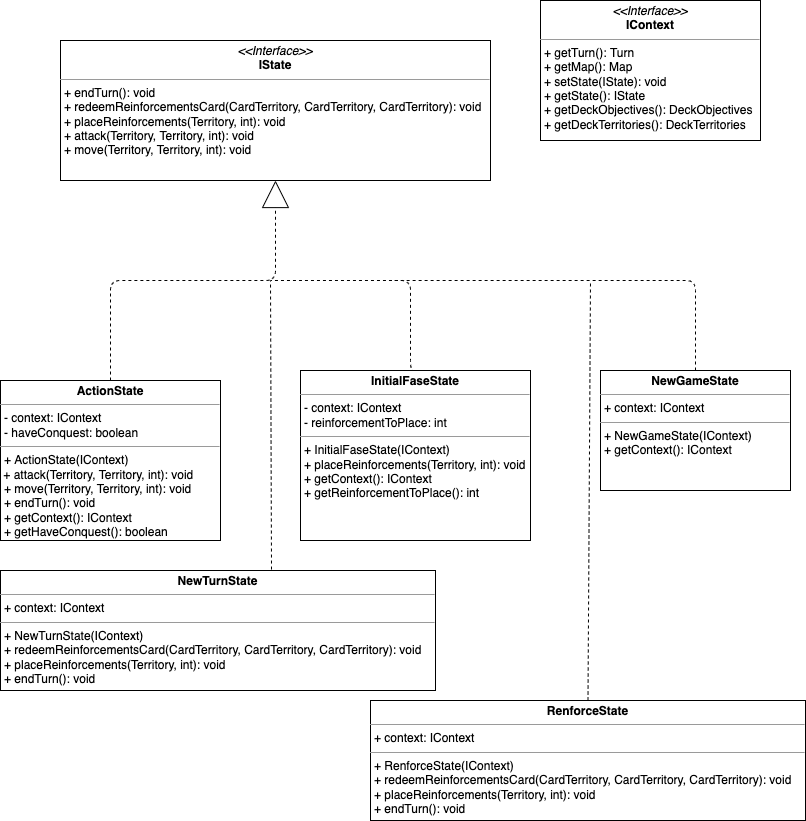

The diagram above was exported from draw.io. Its source (the exported page's mxGraphModel, read from the mxfile embedded in the PNG):
<mxGraphModel dx="1616" dy="1054" grid="1" gridSize="10" guides="1" tooltips="1" connect="1" arrows="1" fold="1" page="1" pageScale="1" pageWidth="827" pageHeight="1169" math="0" shadow="0">
  <root>
    <mxCell id="0" />
    <mxCell id="1" parent="0" />
    <mxCell id="2" value="&lt;p style=&quot;margin: 0px ; margin-top: 4px ; text-align: center&quot;&gt;&lt;i&gt;&amp;lt;&amp;lt;Interface&amp;gt;&amp;gt;&lt;/i&gt;&lt;br&gt;&lt;b&gt;IContext&lt;/b&gt;&lt;/p&gt;&lt;hr size=&quot;1&quot;&gt;&lt;p style=&quot;margin: 0px ; margin-left: 4px&quot;&gt;+ getTurn(): Turn&lt;br&gt;+ getMap(): Map&lt;/p&gt;&lt;p style=&quot;margin: 0px ; margin-left: 4px&quot;&gt;+ setState(IState): void&lt;br&gt;&lt;/p&gt;&lt;p style=&quot;margin: 0px ; margin-left: 4px&quot;&gt;+ getState(): IState&lt;br&gt;&lt;/p&gt;&lt;p style=&quot;margin: 0px ; margin-left: 4px&quot;&gt;+ getDeckObjectives(): DeckObjectives&lt;br&gt;&lt;/p&gt;&lt;p style=&quot;margin: 0px ; margin-left: 4px&quot;&gt;+ getDeckTerritories(): DeckTerritories&lt;br&gt;&lt;/p&gt;" style="verticalAlign=top;align=left;overflow=fill;fontSize=12;fontFamily=Helvetica;html=1;" parent="1" vertex="1">
      <mxGeometry x="550" y="10" width="220" height="140" as="geometry" />
    </mxCell>
    <mxCell id="3" value="&lt;p style=&quot;margin: 0px ; margin-top: 4px ; text-align: center&quot;&gt;&lt;i&gt;&amp;lt;&amp;lt;Interface&amp;gt;&amp;gt;&lt;/i&gt;&lt;br&gt;&lt;b&gt;IState&lt;/b&gt;&lt;/p&gt;&lt;hr size=&quot;1&quot;&gt;&lt;p style=&quot;margin: 0px ; margin-left: 4px&quot;&gt;&lt;span&gt;+ endTurn(): void&lt;/span&gt;&lt;/p&gt;&lt;p style=&quot;margin: 0px ; margin-left: 4px&quot;&gt;+ redeemReinforcementsCard(CardTerritory, CardTerritory, CardTerritory): void&lt;span&gt;&lt;br&gt;&lt;/span&gt;&lt;/p&gt;&lt;p style=&quot;margin: 0px ; margin-left: 4px&quot;&gt;+ placeReinforcements(Territory, int): void&lt;br&gt;&lt;/p&gt;&lt;p style=&quot;margin: 0px ; margin-left: 4px&quot;&gt;+ attack(Territory, Territory, int): void&lt;br&gt;&lt;/p&gt;&lt;p style=&quot;margin: 0px ; margin-left: 4px&quot;&gt;+ move(Territory, Territory, int): void&lt;/p&gt;" style="verticalAlign=top;align=left;overflow=fill;fontSize=12;fontFamily=Helvetica;html=1;" parent="1" vertex="1">
      <mxGeometry x="70" y="50" width="430" height="140" as="geometry" />
    </mxCell>
    <mxCell id="6" value="&lt;p style=&quot;margin: 0px ; margin-top: 4px ; text-align: center&quot;&gt;&lt;b&gt;ActionState&lt;/b&gt;&lt;/p&gt;&lt;hr size=&quot;1&quot;&gt;&lt;p style=&quot;margin: 0px ; margin-left: 4px&quot;&gt;- context: IContext&lt;/p&gt;&lt;p style=&quot;margin: 0px ; margin-left: 4px&quot;&gt;- haveConquest: boolean&lt;/p&gt;&lt;hr size=&quot;1&quot;&gt;&lt;p style=&quot;margin: 0px ; margin-left: 4px&quot;&gt;+ ActionState(IContext)&lt;/p&gt;&amp;nbsp;+ attack(Territory, Territory, int): void&lt;p style=&quot;margin: 0px ; margin-left: 4px&quot;&gt;+ move(Territory, Territory, int): void&lt;br&gt;&lt;/p&gt;&lt;p style=&quot;margin: 0px ; margin-left: 4px&quot;&gt;+ endTurn(): void&lt;br&gt;&lt;/p&gt;&lt;p style=&quot;margin: 0px ; margin-left: 4px&quot;&gt;+ getContext(): IContext&lt;br&gt;&lt;/p&gt;&lt;p style=&quot;margin: 0px ; margin-left: 4px&quot;&gt;+ getHaveConquest(): boolean&lt;/p&gt;" style="verticalAlign=top;align=left;overflow=fill;fontSize=12;fontFamily=Helvetica;html=1;" parent="1" vertex="1">
      <mxGeometry x="10" y="390" width="220" height="160" as="geometry" />
    </mxCell>
    <mxCell id="9" value="&lt;p style=&quot;margin: 0px ; margin-top: 4px ; text-align: center&quot;&gt;&lt;b&gt;InitialFaseState&lt;/b&gt;&lt;/p&gt;&lt;hr size=&quot;1&quot;&gt;&lt;p style=&quot;margin: 0px 0px 0px 4px&quot;&gt;- context: IContext&lt;/p&gt;&lt;p style=&quot;margin: 0px 0px 0px 4px&quot;&gt;- reinforcementToPlace: int&lt;/p&gt;&lt;hr size=&quot;1&quot;&gt;&lt;p style=&quot;margin: 0px 0px 0px 4px&quot;&gt;+ InitialFaseState(IContext)&lt;/p&gt;&lt;p style=&quot;margin: 0px ; margin-left: 4px&quot;&gt;+ placeReinforcements(Territory, int): void&lt;/p&gt;&lt;p style=&quot;margin: 0px 0px 0px 4px&quot;&gt;+ getContext(): IContext&lt;br&gt;&lt;/p&gt;&lt;p style=&quot;margin: 0px 0px 0px 4px&quot;&gt;+ getReinforcementToPlace(): int&lt;/p&gt;" style="verticalAlign=top;align=left;overflow=fill;fontSize=12;fontFamily=Helvetica;html=1;" parent="1" vertex="1">
      <mxGeometry x="310" y="380" width="230" height="170" as="geometry" />
    </mxCell>
    <mxCell id="10" value="&lt;p style=&quot;margin: 0px ; margin-top: 4px ; text-align: center&quot;&gt;&lt;b&gt;NewGameState&lt;/b&gt;&lt;/p&gt;&lt;hr size=&quot;1&quot;&gt;&lt;p style=&quot;margin: 0px ; margin-left: 4px&quot;&gt;+ context: IContext&lt;/p&gt;&lt;hr size=&quot;1&quot;&gt;&lt;p style=&quot;margin: 0px ; margin-left: 4px&quot;&gt;+ NewGameState(IContext)&lt;/p&gt;&lt;p style=&quot;margin: 0px ; margin-left: 4px&quot;&gt;+ getContext(): IContext&lt;/p&gt;" style="verticalAlign=top;align=left;overflow=fill;fontSize=12;fontFamily=Helvetica;html=1;" parent="1" vertex="1">
      <mxGeometry x="610" y="380" width="190" height="120" as="geometry" />
    </mxCell>
    <mxCell id="11" value="&lt;p style=&quot;margin: 0px ; margin-top: 4px ; text-align: center&quot;&gt;&lt;b&gt;NewTurnState&lt;/b&gt;&lt;/p&gt;&lt;hr size=&quot;1&quot;&gt;&lt;p style=&quot;margin: 0px ; margin-left: 4px&quot;&gt;+ context: IContext&lt;/p&gt;&lt;hr size=&quot;1&quot;&gt;&lt;p style=&quot;margin: 0px ; margin-left: 4px&quot;&gt;+ NewTurnState(IContext)&lt;/p&gt;&lt;p style=&quot;margin: 0px 0px 0px 4px&quot;&gt;+ redeemReinforcementsCard(CardTerritory, CardTerritory, CardTerritory): void&lt;br&gt;&lt;/p&gt;&lt;p style=&quot;margin: 0px 0px 0px 4px&quot;&gt;+ placeReinforcements(Territory, int): void&lt;/p&gt;&lt;p style=&quot;margin: 0px 0px 0px 4px&quot;&gt;+ endTurn(): void&lt;/p&gt;" style="verticalAlign=top;align=left;overflow=fill;fontSize=12;fontFamily=Helvetica;html=1;" parent="1" vertex="1">
      <mxGeometry x="10" y="580" width="435" height="120" as="geometry" />
    </mxCell>
    <mxCell id="13" value="&lt;p style=&quot;margin: 0px ; margin-top: 4px ; text-align: center&quot;&gt;&lt;b&gt;RenforceState&lt;/b&gt;&lt;/p&gt;&lt;hr size=&quot;1&quot;&gt;&lt;p style=&quot;margin: 0px ; margin-left: 4px&quot;&gt;+ context: IContext&lt;/p&gt;&lt;hr size=&quot;1&quot;&gt;&lt;p style=&quot;margin: 0px ; margin-left: 4px&quot;&gt;+ RenforceState(IContext)&lt;/p&gt;&lt;p style=&quot;margin: 0px 0px 0px 4px&quot;&gt;+ redeemReinforcementsCard(CardTerritory, CardTerritory, CardTerritory): void&lt;br&gt;&lt;/p&gt;&lt;p style=&quot;margin: 0px 0px 0px 4px&quot;&gt;+ placeReinforcements(Territory, int): void&lt;/p&gt;&lt;p style=&quot;margin: 0px 0px 0px 4px&quot;&gt;+ endTurn(): void&lt;/p&gt;" style="verticalAlign=top;align=left;overflow=fill;fontSize=12;fontFamily=Helvetica;html=1;" parent="1" vertex="1">
      <mxGeometry x="380" y="710" width="435" height="120" as="geometry" />
    </mxCell>
    <mxCell id="18" value="" style="endArrow=block;dashed=1;endFill=0;endSize=25;html=1;exitX=0.5;exitY=0;exitDx=0;exitDy=0;entryX=0.5;entryY=1;entryDx=0;entryDy=0;edgeStyle=orthogonalEdgeStyle;" edge="1" parent="1" source="6" target="3">
      <mxGeometry width="160" relative="1" as="geometry">
        <mxPoint x="320" y="260" as="sourcePoint" />
        <mxPoint x="480" y="260" as="targetPoint" />
      </mxGeometry>
    </mxCell>
    <mxCell id="23" value="" style="endArrow=none;dashed=1;html=1;exitX=0.5;exitY=0;exitDx=0;exitDy=0;edgeStyle=orthogonalEdgeStyle;" edge="1" parent="1" source="9">
      <mxGeometry width="50" height="50" relative="1" as="geometry">
        <mxPoint x="380" y="290" as="sourcePoint" />
        <mxPoint x="280" y="290" as="targetPoint" />
        <Array as="points">
          <mxPoint x="420" y="380" />
          <mxPoint x="420" y="290" />
        </Array>
      </mxGeometry>
    </mxCell>
    <mxCell id="24" value="" style="endArrow=none;dashed=1;html=1;exitX=0.623;exitY=-0.008;exitDx=0;exitDy=0;exitPerimeter=0;" edge="1" parent="1" source="11">
      <mxGeometry width="50" height="50" relative="1" as="geometry">
        <mxPoint x="380" y="410" as="sourcePoint" />
        <mxPoint x="280" y="290" as="targetPoint" />
      </mxGeometry>
    </mxCell>
    <mxCell id="25" value="" style="endArrow=none;dashed=1;html=1;exitX=0.5;exitY=0;exitDx=0;exitDy=0;edgeStyle=orthogonalEdgeStyle;" edge="1" parent="1" source="10">
      <mxGeometry width="50" height="50" relative="1" as="geometry">
        <mxPoint x="380" y="420" as="sourcePoint" />
        <mxPoint x="400" y="290" as="targetPoint" />
        <Array as="points">
          <mxPoint x="705" y="290" />
        </Array>
      </mxGeometry>
    </mxCell>
    <mxCell id="26" value="" style="endArrow=none;dashed=1;html=1;exitX=0.5;exitY=0;exitDx=0;exitDy=0;" edge="1" parent="1" source="13">
      <mxGeometry width="50" height="50" relative="1" as="geometry">
        <mxPoint x="380" y="550" as="sourcePoint" />
        <mxPoint x="600" y="290" as="targetPoint" />
      </mxGeometry>
    </mxCell>
  </root>
</mxGraphModel>